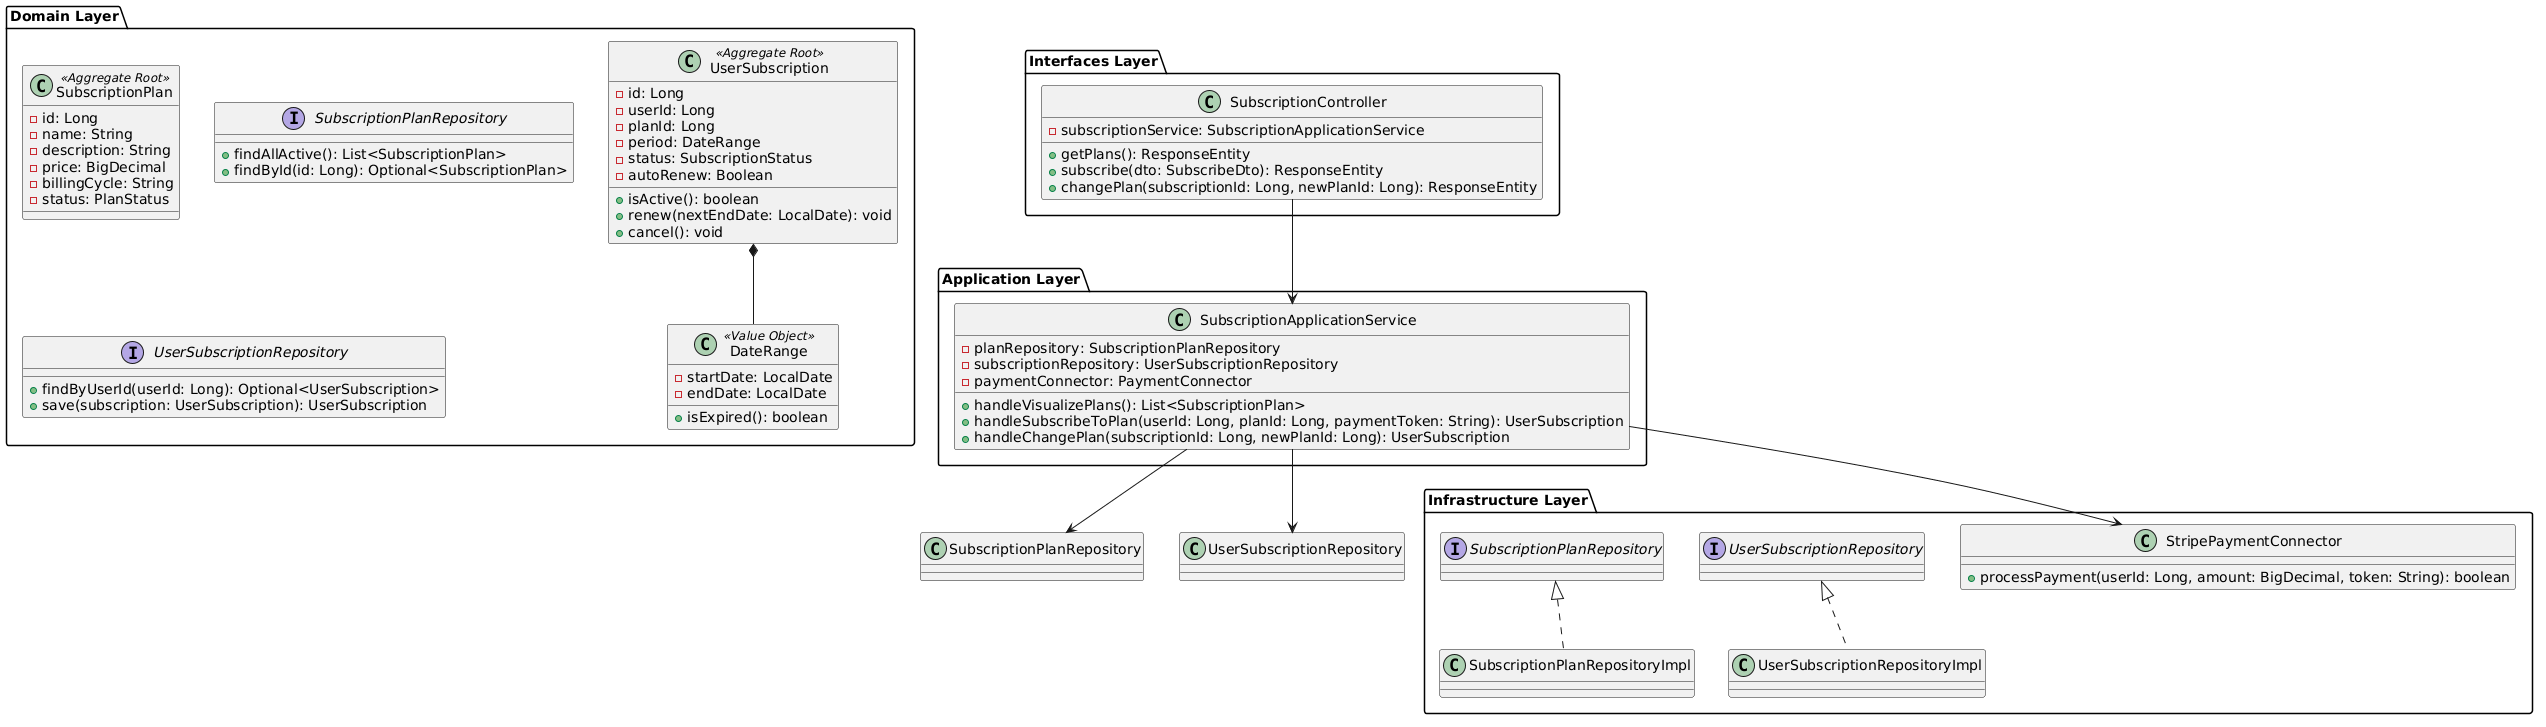

The diagram above was rendered by PlantUML. Its source (embedded in the PNG):
@startuml
package "Interfaces Layer" {
    class SubscriptionController {
        - subscriptionService: SubscriptionApplicationService
        + getPlans(): ResponseEntity
        + subscribe(dto: SubscribeDto): ResponseEntity
        + changePlan(subscriptionId: Long, newPlanId: Long): ResponseEntity
    }
}

package "Application Layer" {
    class SubscriptionApplicationService {
        - planRepository: SubscriptionPlanRepository
        - subscriptionRepository: UserSubscriptionRepository
        - paymentConnector: PaymentConnector
        + handleVisualizePlans(): List<SubscriptionPlan>
        + handleSubscribeToPlan(userId: Long, planId: Long, paymentToken: String): UserSubscription
        + handleChangePlan(subscriptionId: Long, newPlanId: Long): UserSubscription
    }
}

package "Domain Layer" {
    class SubscriptionPlan <<Aggregate Root>> {
        - id: Long
        - name: String
        - description: String
        - price: BigDecimal
        - billingCycle: String
        - status: PlanStatus
    }

    class UserSubscription <<Aggregate Root>> {
        - id: Long
        - userId: Long
        - planId: Long
        - period: DateRange
        - status: SubscriptionStatus
        - autoRenew: Boolean
        + isActive(): boolean
        + renew(nextEndDate: LocalDate): void
        + cancel(): void
    }

    class DateRange <<Value Object>> {
        - startDate: LocalDate
        - endDate: LocalDate
        + isExpired(): boolean
    }

    interface SubscriptionPlanRepository {
        + findAllActive(): List<SubscriptionPlan>
        + findById(id: Long): Optional<SubscriptionPlan>
    }

    interface UserSubscriptionRepository {
        + findByUserId(userId: Long): Optional<UserSubscription>
        + save(subscription: UserSubscription): UserSubscription
    }
}

package "Infrastructure Layer" {
    class SubscriptionPlanRepositoryImpl implements SubscriptionPlanRepository
    class UserSubscriptionRepositoryImpl implements UserSubscriptionRepository
    class StripePaymentConnector {
        + processPayment(userId: Long, amount: BigDecimal, token: String): boolean
    }
}

SubscriptionController --> SubscriptionApplicationService
SubscriptionApplicationService --> SubscriptionPlanRepository
SubscriptionApplicationService --> UserSubscriptionRepository
SubscriptionApplicationService --> StripePaymentConnector
UserSubscription *-- DateRange
@enduml